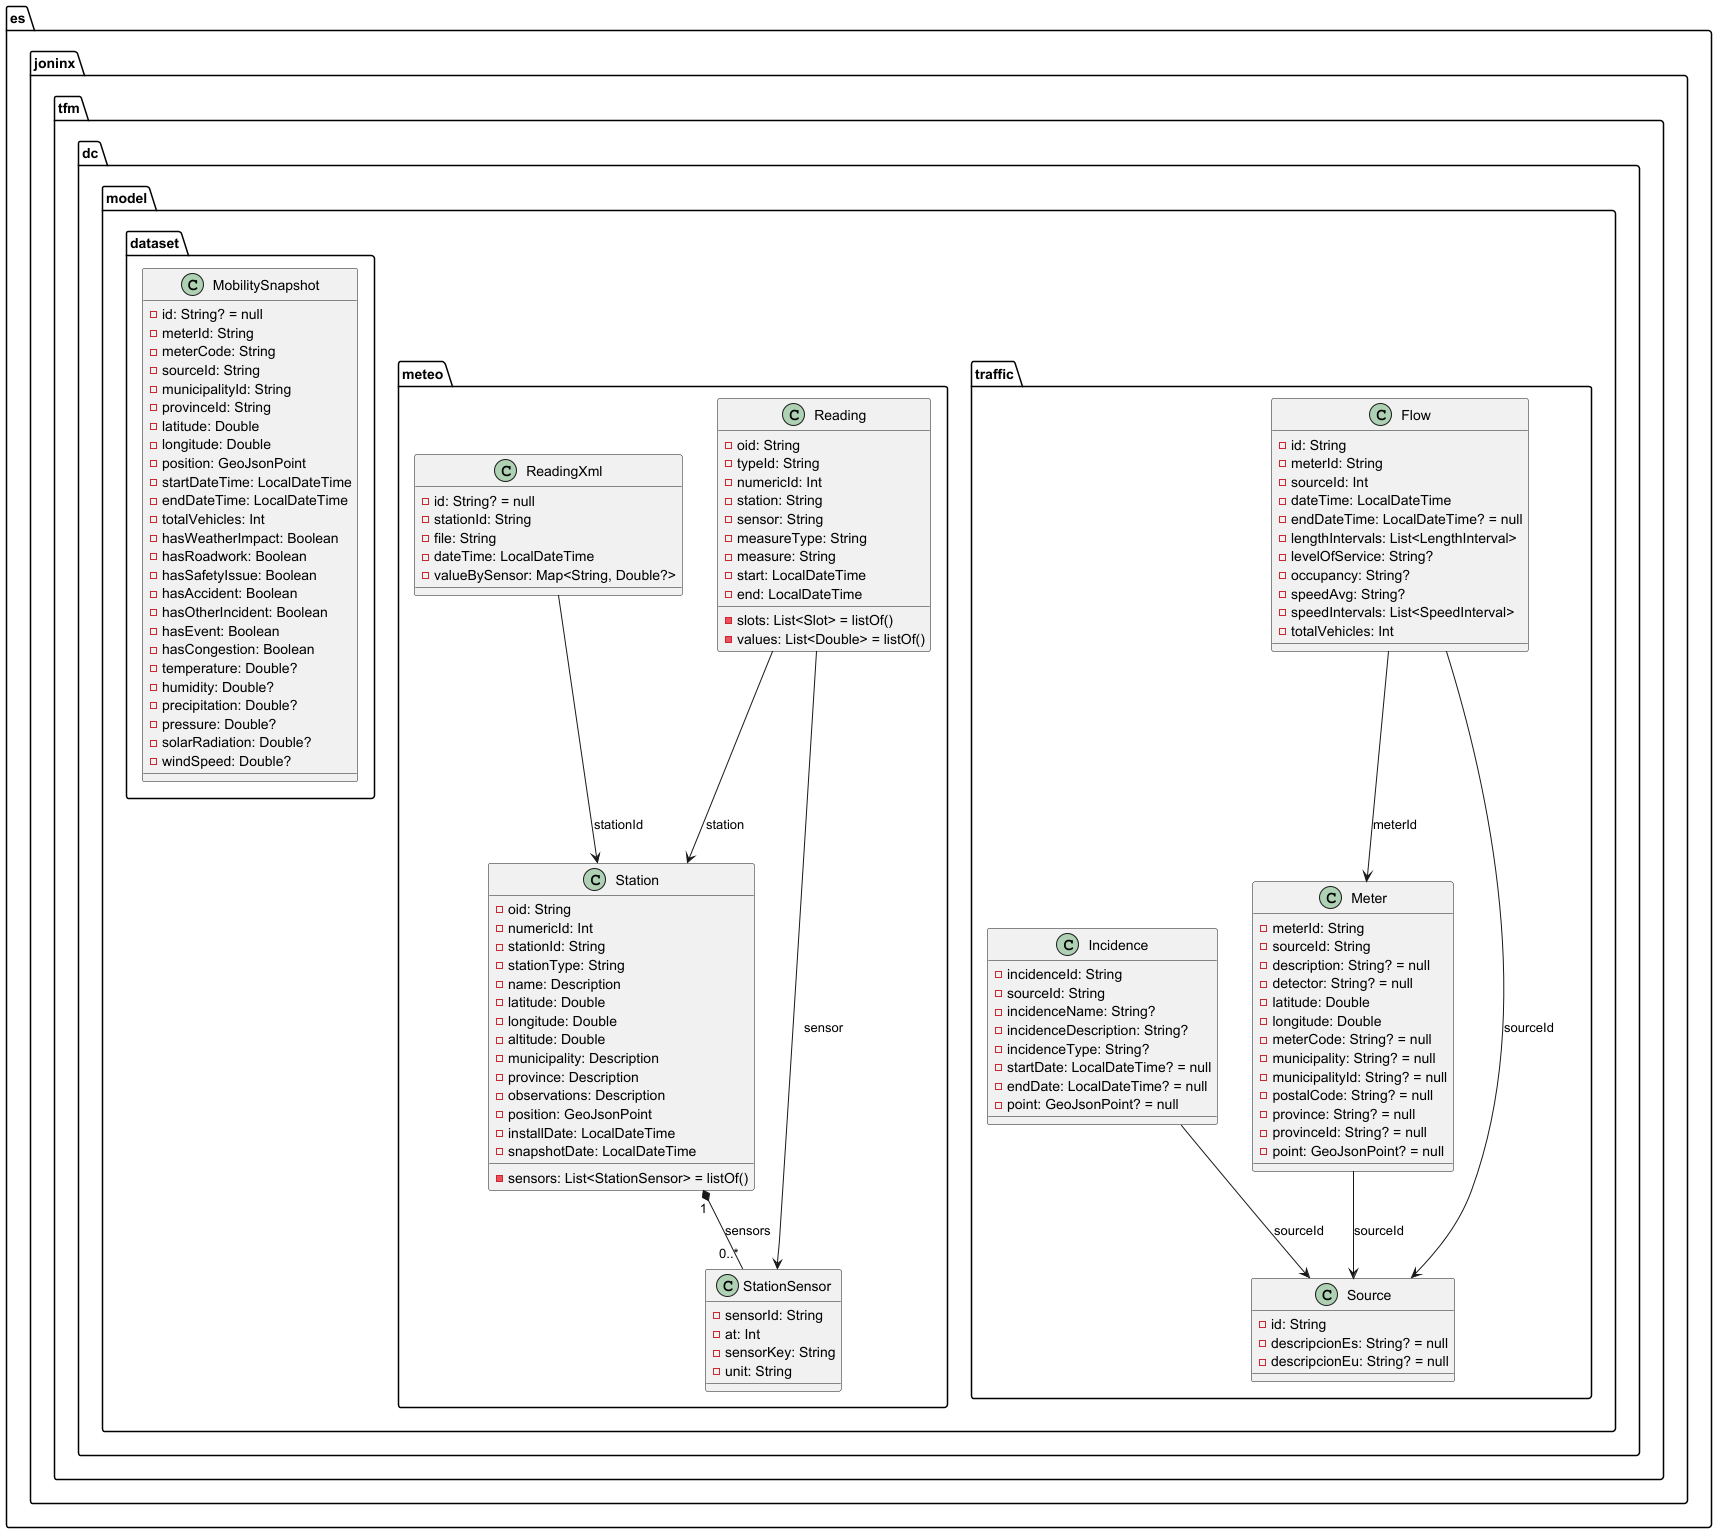

The diagram above was rendered by PlantUML. Its source (embedded in the PNG):
@startuml
package "es.joninx.tfm.dc.model.traffic" {

  class Flow {
    - id: String
    - meterId: String
    - sourceId: Int
    - dateTime: LocalDateTime
    - endDateTime: LocalDateTime? = null
    - lengthIntervals: List<LengthInterval>
    - levelOfService: String?
    - occupancy: String?
    - speedAvg: String?
    - speedIntervals: List<SpeedInterval>
    - totalVehicles: Int
  }

  class Meter {
    - meterId: String
    - sourceId: String
    - description: String? = null
    - detector: String? = null
    - latitude: Double
    - longitude: Double
    - meterCode: String? = null
    - municipality: String? = null
    - municipalityId: String? = null
    - postalCode: String? = null
    - province: String? = null
    - provinceId: String? = null
    - point: GeoJsonPoint? = null
  }

  class Incidence {
    - incidenceId: String
    - sourceId: String
    - incidenceName: String?
    - incidenceDescription: String?
    - incidenceType: String?
    - startDate: LocalDateTime? = null
    - endDate: LocalDateTime? = null
    - point: GeoJsonPoint? = null
  }

  class Source {
    - id: String
    - descripcionEs: String? = null
    - descripcionEu: String? = null
  }

}

package "es.joninx.tfm.dc.model.meteo" {
  class Reading {
    - oid: String
    - typeId: String
    - numericId: Int
    - station: String
    - sensor: String
    - measureType: String
    - measure: String
    - start: LocalDateTime
    - end: LocalDateTime
    - slots: List<Slot> = listOf()
    - values: List<Double> = listOf()
  }

  class ReadingXml{
    - id: String? = null
    - stationId: String
    - file: String
    - dateTime: LocalDateTime
    - valueBySensor: Map<String, Double?>
  }

  class Station {
    - oid: String
    - numericId: Int
    - stationId: String
    - stationType: String
    - name: Description
    - latitude: Double
    - longitude: Double
    - altitude: Double
    - municipality: Description
    - province: Description
    - observations: Description
    - position: GeoJsonPoint
    - installDate: LocalDateTime
    - snapshotDate: LocalDateTime
    - sensors: List<StationSensor> = listOf()
  }
  class StationSensor {
    - sensorId: String
    - at: Int
    - sensorKey: String
    - unit: String
  }
}

package "es.joninx.tfm.dc.model.dataset" {

  class MobilitySnapshot {
    - id: String? = null
    - meterId: String
    - meterCode: String
    - sourceId: String
    - municipalityId: String
    - provinceId: String
    - latitude: Double
    - longitude: Double
    - position: GeoJsonPoint
    - startDateTime: LocalDateTime
    - endDateTime: LocalDateTime
    - totalVehicles: Int
    - hasWeatherImpact: Boolean
    - hasRoadwork: Boolean
    - hasSafetyIssue: Boolean
    - hasAccident: Boolean
    - hasOtherIncident: Boolean
    - hasEvent: Boolean
    - hasCongestion: Boolean
    - temperature: Double?
    - humidity: Double?
    - precipitation: Double?
    - pressure: Double?
    - solarRadiation: Double?
    - windSpeed: Double?
  }

}

Meter --> Source : sourceId
Flow --> Source : sourceId
Flow --> Meter : meterId
Incidence --> Source : sourceId
Reading --> Station : station
Reading --> StationSensor : sensor
ReadingXml --> Station : stationId
Station "1" *-- "0..*" StationSensor : sensors
@enduml